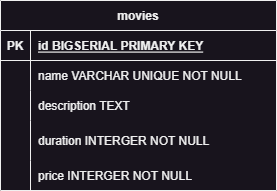

The diagram above was exported from draw.io. Its source (the exported page's mxGraphModel, read from the mxfile embedded in the PNG):
<mxGraphModel dx="954" dy="584" grid="1" gridSize="10" guides="1" tooltips="1" connect="1" arrows="1" fold="1" page="1" pageScale="1" pageWidth="827" pageHeight="1169" math="0" shadow="0">
  <root>
    <mxCell id="0" />
    <mxCell id="1" parent="0" />
    <mxCell id="yGyvhSi3fqVjT2TyyHvc-1" value="movies" style="shape=table;startSize=30;container=1;collapsible=1;childLayout=tableLayout;fixedRows=1;rowLines=0;fontStyle=1;align=center;resizeLast=1;" parent="1" vertex="1">
      <mxGeometry x="324" y="130" width="276" height="190" as="geometry" />
    </mxCell>
    <mxCell id="yGyvhSi3fqVjT2TyyHvc-2" value="" style="shape=tableRow;horizontal=0;startSize=0;swimlaneHead=0;swimlaneBody=0;fillColor=none;collapsible=0;dropTarget=0;points=[[0,0.5],[1,0.5]];portConstraint=eastwest;top=0;left=0;right=0;bottom=1;" parent="yGyvhSi3fqVjT2TyyHvc-1" vertex="1">
      <mxGeometry y="30" width="276" height="30" as="geometry" />
    </mxCell>
    <mxCell id="yGyvhSi3fqVjT2TyyHvc-3" value="PK" style="shape=partialRectangle;connectable=0;fillColor=none;top=0;left=0;bottom=0;right=0;fontStyle=1;overflow=hidden;" parent="yGyvhSi3fqVjT2TyyHvc-2" vertex="1">
      <mxGeometry width="30" height="30" as="geometry">
        <mxRectangle width="30" height="30" as="alternateBounds" />
      </mxGeometry>
    </mxCell>
    <mxCell id="yGyvhSi3fqVjT2TyyHvc-4" value="id BIGSERIAL PRIMARY KEY" style="shape=partialRectangle;connectable=0;fillColor=none;top=0;left=0;bottom=0;right=0;align=left;spacingLeft=6;fontStyle=5;overflow=hidden;" parent="yGyvhSi3fqVjT2TyyHvc-2" vertex="1">
      <mxGeometry x="30" width="246" height="30" as="geometry">
        <mxRectangle width="246" height="30" as="alternateBounds" />
      </mxGeometry>
    </mxCell>
    <mxCell id="yGyvhSi3fqVjT2TyyHvc-5" value="" style="shape=tableRow;horizontal=0;startSize=0;swimlaneHead=0;swimlaneBody=0;fillColor=none;collapsible=0;dropTarget=0;points=[[0,0.5],[1,0.5]];portConstraint=eastwest;top=0;left=0;right=0;bottom=0;" parent="yGyvhSi3fqVjT2TyyHvc-1" vertex="1">
      <mxGeometry y="60" width="276" height="30" as="geometry" />
    </mxCell>
    <mxCell id="yGyvhSi3fqVjT2TyyHvc-6" value="" style="shape=partialRectangle;connectable=0;fillColor=none;top=0;left=0;bottom=0;right=0;editable=1;overflow=hidden;" parent="yGyvhSi3fqVjT2TyyHvc-5" vertex="1">
      <mxGeometry width="30" height="30" as="geometry">
        <mxRectangle width="30" height="30" as="alternateBounds" />
      </mxGeometry>
    </mxCell>
    <mxCell id="yGyvhSi3fqVjT2TyyHvc-7" value="name VARCHAR UNIQUE NOT NULL" style="shape=partialRectangle;connectable=0;fillColor=none;top=0;left=0;bottom=0;right=0;align=left;spacingLeft=6;overflow=hidden;" parent="yGyvhSi3fqVjT2TyyHvc-5" vertex="1">
      <mxGeometry x="30" width="246" height="30" as="geometry">
        <mxRectangle width="246" height="30" as="alternateBounds" />
      </mxGeometry>
    </mxCell>
    <mxCell id="yGyvhSi3fqVjT2TyyHvc-8" value="" style="shape=tableRow;horizontal=0;startSize=0;swimlaneHead=0;swimlaneBody=0;fillColor=none;collapsible=0;dropTarget=0;points=[[0,0.5],[1,0.5]];portConstraint=eastwest;top=0;left=0;right=0;bottom=0;" parent="yGyvhSi3fqVjT2TyyHvc-1" vertex="1">
      <mxGeometry y="90" width="276" height="30" as="geometry" />
    </mxCell>
    <mxCell id="yGyvhSi3fqVjT2TyyHvc-9" value="" style="shape=partialRectangle;connectable=0;fillColor=none;top=0;left=0;bottom=0;right=0;editable=1;overflow=hidden;" parent="yGyvhSi3fqVjT2TyyHvc-8" vertex="1">
      <mxGeometry width="30" height="30" as="geometry">
        <mxRectangle width="30" height="30" as="alternateBounds" />
      </mxGeometry>
    </mxCell>
    <mxCell id="yGyvhSi3fqVjT2TyyHvc-10" value="description TEXT" style="shape=partialRectangle;connectable=0;fillColor=none;top=0;left=0;bottom=0;right=0;align=left;spacingLeft=6;overflow=hidden;" parent="yGyvhSi3fqVjT2TyyHvc-8" vertex="1">
      <mxGeometry x="30" width="246" height="30" as="geometry">
        <mxRectangle width="246" height="30" as="alternateBounds" />
      </mxGeometry>
    </mxCell>
    <mxCell id="yGyvhSi3fqVjT2TyyHvc-11" value="" style="shape=tableRow;horizontal=0;startSize=0;swimlaneHead=0;swimlaneBody=0;fillColor=none;collapsible=0;dropTarget=0;points=[[0,0.5],[1,0.5]];portConstraint=eastwest;top=0;left=0;right=0;bottom=0;" parent="yGyvhSi3fqVjT2TyyHvc-1" vertex="1">
      <mxGeometry y="120" width="276" height="40" as="geometry" />
    </mxCell>
    <mxCell id="yGyvhSi3fqVjT2TyyHvc-12" value="" style="shape=partialRectangle;connectable=0;fillColor=none;top=0;left=0;bottom=0;right=0;editable=1;overflow=hidden;" parent="yGyvhSi3fqVjT2TyyHvc-11" vertex="1">
      <mxGeometry width="30" height="40" as="geometry">
        <mxRectangle width="30" height="40" as="alternateBounds" />
      </mxGeometry>
    </mxCell>
    <mxCell id="yGyvhSi3fqVjT2TyyHvc-13" value="duration INTERGER NOT NULL" style="shape=partialRectangle;connectable=0;fillColor=none;top=0;left=0;bottom=0;right=0;align=left;spacingLeft=6;overflow=hidden;" parent="yGyvhSi3fqVjT2TyyHvc-11" vertex="1">
      <mxGeometry x="30" width="246" height="40" as="geometry">
        <mxRectangle width="246" height="40" as="alternateBounds" />
      </mxGeometry>
    </mxCell>
    <mxCell id="yGyvhSi3fqVjT2TyyHvc-14" value="" style="shape=tableRow;horizontal=0;startSize=0;swimlaneHead=0;swimlaneBody=0;fillColor=none;collapsible=0;dropTarget=0;points=[[0,0.5],[1,0.5]];portConstraint=eastwest;top=0;left=0;right=0;bottom=0;" parent="yGyvhSi3fqVjT2TyyHvc-1" vertex="1">
      <mxGeometry y="160" width="276" height="30" as="geometry" />
    </mxCell>
    <mxCell id="yGyvhSi3fqVjT2TyyHvc-15" value="" style="shape=partialRectangle;connectable=0;fillColor=none;top=0;left=0;bottom=0;right=0;editable=1;overflow=hidden;" parent="yGyvhSi3fqVjT2TyyHvc-14" vertex="1">
      <mxGeometry width="30" height="30" as="geometry">
        <mxRectangle width="30" height="30" as="alternateBounds" />
      </mxGeometry>
    </mxCell>
    <mxCell id="yGyvhSi3fqVjT2TyyHvc-16" value="price INTERGER NOT NULL" style="shape=partialRectangle;connectable=0;fillColor=none;top=0;left=0;bottom=0;right=0;align=left;spacingLeft=6;overflow=hidden;" parent="yGyvhSi3fqVjT2TyyHvc-14" vertex="1">
      <mxGeometry x="30" width="246" height="30" as="geometry">
        <mxRectangle width="246" height="30" as="alternateBounds" />
      </mxGeometry>
    </mxCell>
  </root>
</mxGraphModel>